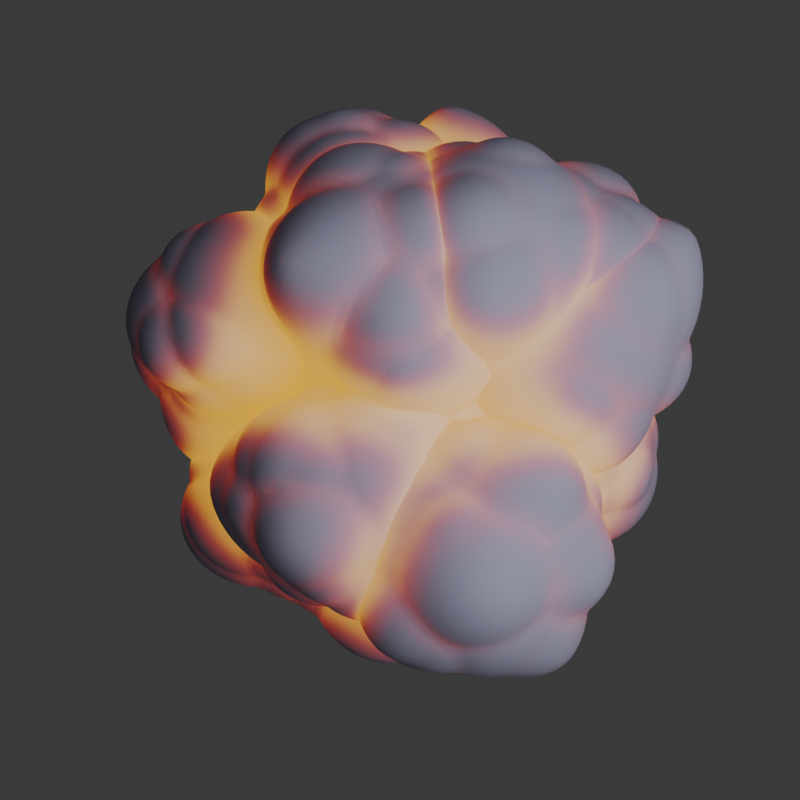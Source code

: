 # Source: ProceduralFireballLoop.blend  (saved by Blender 4.4.32; exported with 4.5.12 LTS)
import bpy
from mathutils import Matrix  # noqa: F401  (used for matrix-valued properties, if any)

bpy.ops.wm.read_factory_settings(use_empty=True)
scene = bpy.context.scene
scene.name = 'Scene'

# ---- collections
col_collection = bpy.data.collections.new('Collection'); scene.collection.children.link(col_collection)

# ---- materials (node trees are filled in below, after node groups)
mat_volume_fireball = bpy.data.materials.new('Volume Fireball')
mat_volume_fireball.alpha_threshold = 0.0
mat_volume_fireball.roughness = 0.5
mat_volume_fireball.line_color = (0.0, 0.0, 0.0, 1.0)
mat_black = bpy.data.materials.new('Black')
mat_blue = bpy.data.materials.new('Blue')
mat_orange = bpy.data.materials.new('Orange')
mat_bsdf_fireball = bpy.data.materials.new('BSDF Fireball')
mat_bsdf_fireball.alpha_threshold = 0.0
mat_bsdf_fireball.roughness = 0.5
mat_bsdf_fireball.line_color = (0.0, 0.0, 0.0, 1.0)

# ---- node groups
ng_time_0_1__001 = bpy.data.node_groups.new('Time[0-1].001', 'GeometryNodeTree')
_s = ng_time_0_1__001.interface.new_socket(name='Value', in_out='OUTPUT', socket_type='NodeSocketFloat')
_s = ng_time_0_1__001.interface.new_socket(name='Value', in_out='INPUT', socket_type='NodeSocketFloat')
_s.default_value = 0.5
_s.min_value = -1e+04
_s.max_value = 1e+04
_N = ng_time_0_1__001.nodes; _L = ng_time_0_1__001.links
n0 = _N.new('NodeGroupOutput'); n0.name = 'Group Output'; n0.location = (310, 0)
n1 = _N.new('NodeGroupInput'); n1.name = 'Group Input'; n1.location = (-80, -120)
n2 = _N.new('GeometryNodeInputSceneTime'); n2.name = 'Scene Time'; n2.location = (-80, -20)
n3 = _N.new('ShaderNodeMath'); n3.name = 'Math.004'; n3.location = (120, -20)
n3.operation = 'DIVIDE'
_L.new(n2.outputs[1], n3.inputs[0])
_L.new(n1.outputs[0], n3.inputs[1])
_L.new(n3.outputs[0], n0.inputs[0])
n0.is_active_output = True
ng_time_0_1 = bpy.data.node_groups.new('Time[0-1]', 'GeometryNodeTree')
_s = ng_time_0_1.interface.new_socket(name='Geometry', in_out='OUTPUT', socket_type='NodeSocketGeometry')
_s = ng_time_0_1.interface.new_socket(name='Geometry', in_out='INPUT', socket_type='NodeSocketGeometry')
_s = ng_time_0_1.interface.new_socket(name='PointCount', in_out='INPUT', socket_type='NodeSocketInt')
_s.min_value = 0
_s.max_value = 100
_s = ng_time_0_1.interface.new_socket(name='Frames', in_out='INPUT', socket_type='NodeSocketInt')
_s = ng_time_0_1.interface.new_socket(name='InnerRadius', in_out='INPUT', socket_type='NodeSocketFloat')
_s.default_value = 1.0
_s.min_value = -1e+04
_s.max_value = 1e+04
_s = ng_time_0_1.interface.new_socket(name='OuterRadius', in_out='INPUT', socket_type='NodeSocketFloat')
_s.default_value = 1.0
_s.min_value = -1e+04
_s.max_value = 1e+04
_s = ng_time_0_1.interface.new_socket(name='MinSphereRadius', in_out='INPUT', socket_type='NodeSocketFloat')
_s.default_value = 0.5
_s.min_value = -1e+04
_s.max_value = 1e+04
_s = ng_time_0_1.interface.new_socket(name='MaxSphereRadius', in_out='INPUT', socket_type='NodeSocketFloat')
_s.default_value = 1.0
_s.min_value = -1e+04
_s.max_value = 1e+04
ng_time_0_1.is_modifier = True
_N = ng_time_0_1.nodes; _L = ng_time_0_1.links
n0 = _N.new('NodeGroupInput'); n0.name = 'Group Input'; n0.location = (-1580, 720)
n1 = _N.new('NodeGroupOutput'); n1.name = 'Group Output'; n1.location = (3080, 200)
n2 = _N.new('GeometryNodePoints'); n2.name = 'Points'; n2.location = (0, 700)
n3 = _N.new('GeometryNodeInputIndex'); n3.name = 'Index'; n3.location = (-1320, 440)
n3.hide = True
n4 = _N.new('GeometryNodeSetPosition'); n4.name = 'Set Position'; n4.location = (440, 500)
n5 = _N.new('ShaderNodeMath'); n5.name = 'Math'; n5.location = (-1060, 440)
n5.operation = 'DIVIDE'
n6 = _N.new('ShaderNodeMath'); n6.name = 'Math.001'; n6.location = (-880, 440)
n6.operation = 'MULTIPLY'
n6.inputs[1].default_value = 6.283
n7 = _N.new('ShaderNodeMath'); n7.name = 'Math.002'; n7.location = (-640, 380)
n7.operation = 'SINE'
n8 = _N.new('ShaderNodeMath'); n8.name = 'Math.003'; n8.location = (-640, 520)
n8.operation = 'COSINE'
n9 = _N.new('ShaderNodeCombineXYZ'); n9.name = 'Combine XYZ'; n9.location = (-100, 280)
n10 = _N.new('NodeReroute'); n10.name = 'Reroute'; n10.location = (-1280, 660)
n10.width = 10
n10.socket_idname = 'NodeSocketInt'
n11 = _N.new('ShaderNodeVectorMath'); n11.name = 'Vector Math'; n11.location = (100, 220)
n11.operation = 'SCALE'
n12 = _N.new('NodeGroupInput'); n12.name = 'Group Input.001'; n12.location = (-360, -80)
n13 = _N.new('NodeGroupInput'); n13.name = 'Group Input.002'; n13.location = (-1920, -40)
n14 = _N.new('ShaderNodeMath'); n14.name = 'Math.005'; n14.location = (-640, 100)
n14.operation = 'SINE'
n15 = _N.new('ShaderNodeMath'); n15.name = 'Math.006'; n15.location = (-960, 80)
n15.operation = 'MULTIPLY'
n15.inputs[1].default_value = 6.283
n16 = _N.new('ShaderNodeMath'); n16.name = 'Math.007'; n16.location = (-640, -40)
n16.operation = 'COSINE'
n17 = _N.new('ShaderNodeMapRange'); n17.name = 'Map Range'; n17.location = (-120, 120)
n17.clamp = False
n17.inputs[1].default_value = 1.0
n17.inputs[2].default_value = 0.0
n18 = _N.new('FunctionNodeRandomValue'); n18.name = 'Random Value'; n18.location = (-1580, 140)
n19 = _N.new('ShaderNodeMath'); n19.name = 'Math.008'; n19.location = (-1300, 100)
n20 = _N.new('ShaderNodeMath'); n20.name = 'Math.009'; n20.location = (-1140, 100)
n20.operation = 'FRACT'
n21 = _N.new('GeometryNodeInstanceOnPoints'); n21.name = 'Instance on Points'; n21.location = (900, 160)
n22 = _N.new('GeometryNodeMeshIcoSphere'); n22.name = 'Ico Sphere'; n22.location = (400, 180)
n22.inputs[1].default_value = 5
n23 = _N.new('GeometryNodeSetShadeSmooth'); n23.name = 'Set Shade Smooth'; n23.location = (560, 180)
n24 = _N.new('GeometryNodeInputPosition'); n24.name = 'Position'; n24.location = (-360, -340)
n25 = _N.new('ShaderNodeSeparateXYZ'); n25.name = 'Separate XYZ'; n25.location = (-200, -340)
n26 = _N.new('ShaderNodeMapRange'); n26.name = 'Map Range.001'; n26.location = (660, -440)
n26.inputs[1].default_value = -1.0
n27 = _N.new('NodeGroupInput'); n27.name = 'Group Input.003'; n27.location = (420, -680)
n28 = _N.new('ShaderNodeFloatCurve'); n28.name = 'Float Curve'; n28.location = (-40, -340)
n28.width = 600
_c = n28.mapping.curves[0]
while len(_c.points) > 2: _c.points.remove(_c.points[-1])
_c.points[0].location = (0.0, 0.0); _c.points[0].handle_type = 'AUTO'
_c.points[1].location = (0.48135, 0.28125); _c.points[1].handle_type = 'AUTO'
_p = _c.points.new(1.0, 1.0); _p.handle_type = 'AUTO'
n28.mapping.update()
n29 = _N.new('GeometryNodeRealizeInstances'); n29.name = 'Realize Instances'; n29.location = (1080, 160)
n30 = _N.new('GeometryNodeSetPosition'); n30.name = 'Set Position.001'; n30.location = (2100, 160)
n31 = _N.new('GeometryNodeInputNormal'); n31.name = 'Normal'; n31.location = (1720, -40)
n32 = _N.new('ShaderNodeTexVoronoi'); n32.name = 'Voronoi Texture'; n32.location = (1180, -280)
n32.voronoi_dimensions = '4D'
n32.inputs[2].default_value = 0.88
n32.inputs[3].default_value = 0.2
n32.inputs[4].default_value = 1.0
n32.inputs[5].default_value = 0.96
n33 = _N.new('GeometryNodeInputPosition'); n33.name = 'Position.001'; n33.location = (980, -460)
n34 = _N.new('ShaderNodeVectorMath'); n34.name = 'Vector Math.001'; n34.location = (1900, -60)
n34.operation = 'SCALE'
n35 = _N.new('ShaderNodeMath'); n35.name = 'Math.010'; n35.location = (1720, -200)
n35.operation = 'MULTIPLY'
n35.inputs[1].default_value = 0.55
n36 = _N.new('ShaderNodeMapRange'); n36.name = 'Map Range.002'; n36.location = (1360, -280)
n36.inputs[3].default_value = 1.0
n36.inputs[4].default_value = 0.0
n37 = _N.new('ShaderNodeMath'); n37.name = 'Math.011'; n37.location = (1540, -280)
n37.operation = 'POWER'
n37.inputs[1].default_value = 1.05
n38 = _N.new('GeometryNodeGroup'); n38.name = 'Group'; n38.location = (-1700, -70)
n38.node_tree = ng_time_0_1__001
n39 = _N.new('NodeGroupInput'); n39.name = 'Group Input.004'; n39.location = (140, -1000)
n40 = _N.new('GeometryNodeGroup'); n40.name = 'Group.001'; n40.location = (300, -1000)
n40.node_tree = ng_time_0_1__001
n41 = _N.new('ShaderNodeMath'); n41.name = 'Math.004'; n41.location = (460, -1000)
n41.operation = 'MULTIPLY'
n41.inputs[1].default_value = 6.283
n42 = _N.new('ShaderNodeMath'); n42.name = 'Math.012'; n42.location = (640, -980)
n42.operation = 'SINE'
n43 = _N.new('GeometryNodeSetMaterial'); n43.name = 'Set Material'; n43.location = (2800, 380)
n43.inputs[2].default_value = mat_bsdf_fireball
n44 = _N.new('ShaderNodeMath'); n44.name = 'Math.013'; n44.location = (880, -780)
n44.operation = 'MULTIPLY'
n44.inputs[1].default_value = 0.25
n45 = _N.new('GeometryNodeMeshToVolume'); n45.name = 'Mesh to Volume'; n45.location = (2280, 180)
n45.inputs[3].default_value = 128.0
n46 = _N.new('GeometryNodeSetMaterial'); n46.name = 'Set Material.001'; n46.location = (2840, 100)
n46.inputs[2].default_value = mat_volume_fireball
_L.new(n2.outputs[0], n4.inputs[0])
_L.new(n3.outputs[0], n5.inputs[0])
_L.new(n5.outputs[0], n6.inputs[0])
_L.new(n6.outputs[0], n7.inputs[0])
_L.new(n6.outputs[0], n8.inputs[0])
_L.new(n8.outputs[0], n9.inputs[0])
_L.new(n7.outputs[0], n9.inputs[1])
_L.new(n11.outputs[0], n4.inputs[2])
_L.new(n10.outputs[0], n5.inputs[1])
_L.new(n0.outputs[1], n10.inputs[0])
_L.new(n10.outputs[0], n2.inputs[0])
_L.new(n9.outputs[0], n11.inputs[0])
_L.new(n15.outputs[0], n14.inputs[0])
_L.new(n14.outputs[0], n9.inputs[2])
_L.new(n15.outputs[0], n16.inputs[0])
_L.new(n16.outputs[0], n17.inputs[0])
_L.new(n12.outputs[3], n17.inputs[3])
_L.new(n12.outputs[4], n17.inputs[4])
_L.new(n17.outputs[0], n11.inputs[3])
_L.new(n18.outputs[1], n19.inputs[0])
_L.new(n38.outputs[0], n19.inputs[1])
_L.new(n19.outputs[0], n20.inputs[0])
_L.new(n20.outputs[0], n15.inputs[0])
_L.new(n4.outputs[0], n21.inputs[0])
_L.new(n23.outputs[0], n21.inputs[2])
_L.new(n22.outputs[0], n23.inputs[0])
_L.new(n24.outputs[0], n25.inputs[0])
_L.new(n28.outputs[0], n26.inputs[0])
_L.new(n26.outputs[0], n21.inputs[6])
_L.new(n27.outputs[5], n26.inputs[3])
_L.new(n27.outputs[6], n26.inputs[4])
_L.new(n25.outputs[2], n28.inputs[1])
_L.new(n21.outputs[0], n29.inputs[0])
_L.new(n29.outputs[0], n30.inputs[0])
_L.new(n33.outputs[0], n32.inputs[0])
_L.new(n31.outputs[0], n34.inputs[0])
_L.new(n35.outputs[0], n34.inputs[3])
_L.new(n34.outputs[0], n30.inputs[3])
_L.new(n37.outputs[0], n35.inputs[0])
_L.new(n32.outputs[0], n36.inputs[0])
_L.new(n36.outputs[0], n37.inputs[0])
_L.new(n13.outputs[2], n38.inputs[0])
_L.new(n39.outputs[2], n40.inputs[0])
_L.new(n44.outputs[0], n32.inputs[1])
_L.new(n40.outputs[0], n41.inputs[0])
_L.new(n41.outputs[0], n42.inputs[0])
_L.new(n42.outputs[0], n44.inputs[0])
_L.new(n30.outputs[0], n45.inputs[0])
_L.new(n30.outputs[0], n43.inputs[0])
_L.new(n45.outputs[0], n46.inputs[0])
_L.new(n43.outputs[0], n1.inputs[0])
n1.is_active_output = True

# ---- material node trees
mat_volume_fireball.use_nodes = True; mat_volume_fireball.node_tree.nodes.clear()
_N = mat_volume_fireball.node_tree.nodes; _L = mat_volume_fireball.node_tree.links
n0 = _N.new('ShaderNodeOutputMaterial'); n0.name = 'Material Output'; n0.location = (980, 380)
n1 = _N.new('ShaderNodeVolumePrincipled'); n1.name = 'Principled Volume'; n1.location = (660, 380)
n1.inputs[0].default_value = (0.04568, 0.05108, 0.05985, 1.0)
n1.inputs[2].default_value = 3.3
n1.inputs[4].default_value = -0.13
n1.inputs[5].default_value = (0.1803, 0.188, 0.2492, 1.0)
n1.inputs[7].default_value = (1.0, 0.02903, 0.0, 1.0)
n2 = _N.new('ShaderNodeAttribute'); n2.name = 'Attribute'; n2.location = (-80, 380)
n2.attribute_name = 'position'
n3 = _N.new('ShaderNodeVectorMath'); n3.name = 'Vector Math'; n3.location = (100, 380)
n3.operation = 'DISTANCE'
n4 = _N.new('ShaderNodeMapRange'); n4.name = 'Map Range'; n4.location = (320, 380)
n4.clamp = False
n4.inputs[2].default_value = 100.0
n4.inputs[4].default_value = 100.0
_L.new(n1.outputs[0], n0.inputs[1])
_L.new(n2.outputs[1], n3.inputs[0])
_L.new(n3.outputs[1], n4.inputs[0])
n0.is_active_output = True
mat_bsdf_fireball.use_nodes = True; mat_bsdf_fireball.node_tree.nodes.clear()
_N = mat_bsdf_fireball.node_tree.nodes; _L = mat_bsdf_fireball.node_tree.links
n0 = _N.new('ShaderNodeOutputMaterial'); n0.name = 'Material Output'; n0.location = (980, 380)
n1 = _N.new('ShaderNodeBsdfPrincipled'); n1.name = 'Principled BSDF'; n1.location = (640, 260)
n1.inputs[0].default_value = (0.3101, 0.2999, 0.4301, 1.0)
n1.inputs[2].default_value = 1.0
n1.inputs[3].default_value = 1.45
n1.inputs[28].default_value = 4.0
n2 = _N.new('ShaderNodeAmbientOcclusion'); n2.name = 'Ambient Occlusion'; n2.location = (-520, 200)
n2.samples = 32
n2.only_local = True
n2.inputs[1].default_value = 100.0
n3 = _N.new('ShaderNodeNewGeometry'); n3.name = 'Geometry'; n3.location = (-680, 200)
n4 = _N.new('ShaderNodeGamma'); n4.name = 'Gamma'; n4.location = (-360, 200)
n4.inputs[1].default_value = 10.0
n5 = _N.new('ShaderNodeValToRGB'); n5.name = 'Color Ramp'; n5.location = (160, 80)
while len(n5.color_ramp.elements) > 1: n5.color_ramp.elements.remove(n5.color_ramp.elements[-1])
n5.color_ramp.elements[0].position = 0.0; n5.color_ramp.elements[0].color = (0.1756, 0.08975, 0.0, 1.0)
_e = n5.color_ramp.elements.new(0.45); _e.color = (0.07476, 0.001986, 0.0, 1.0)
_e = n5.color_ramp.elements.new(0.9864); _e.color = (0.0, 0.0, 0.0, 1.0)
_L.new(n3.outputs[1], n2.inputs[2])
_L.new(n2.outputs[1], n4.inputs[0])
_L.new(n4.outputs[0], n5.inputs[0])
_L.new(n5.outputs[0], n1.inputs[27])
_L.new(n1.outputs[0], n0.inputs[0])
n0.is_active_output = True

# ---- world
world_world = bpy.data.worlds.new('World'); scene.world = world_world
world_world.use_nodes = True; world_world.node_tree.nodes.clear()
_N = world_world.node_tree.nodes; _L = world_world.node_tree.links
n0 = _N.new('ShaderNodeOutputWorld'); n0.name = 'World Output'; n0.location = (300, 300)
n1 = _N.new('ShaderNodeBackground'); n1.name = 'Background'; n1.location = (10, 300)
n1.inputs[0].default_value = (0.05088, 0.05088, 0.05088, 1.0)
_L.new(n1.outputs[0], n0.inputs[0])
n0.is_active_output = True
world_world.color = (0.05088, 0.05088, 0.05088)
world_world.sun_shadow_jitter_overblur = 0.0

# ---- cameras
cam_camera_001 = bpy.data.cameras.new('Camera.001')
cam_camera_001.lens = 100.0
cam_camera_001.ortho_scale = 8.0

# ---- lights
light_area = bpy.data.lights.new('Area', 'AREA')
light_area.energy = 1550.0
light_area.size = 1.0
light_area.size_y = 1.0
light_point = bpy.data.lights.new('Point', 'POINT')
light_point.color = (1.0, 0.1156, 0.00873)
light_point.energy = 4e+04
light_point.shadow_soft_size = 1.3
light_point.use_shadow_jitter = True
light_point.use_nodes = True; light_point.node_tree.nodes.clear()
_N = light_point.node_tree.nodes; _L = light_point.node_tree.links
n0 = _N.new('ShaderNodeEmission'); n0.name = 'Emission'; n0.location = (1120, 380)
n0.inputs[1].default_value = 1e+04
n1 = _N.new('ShaderNodeOutputLight'); n1.name = 'Light Output'; n1.location = (1300, 380)
n2 = _N.new('ShaderNodeNewGeometry'); n2.name = 'Geometry'; n2.location = (-20, 420)
n3 = _N.new('ShaderNodeVectorMath'); n3.name = 'Vector Math'; n3.location = (160, 400)
n3.operation = 'DISTANCE'
n4 = _N.new('ShaderNodeValToRGB'); n4.name = 'Color Ramp'; n4.location = (560, 380)
n4.width = 520
while len(n4.color_ramp.elements) > 1: n4.color_ramp.elements.remove(n4.color_ramp.elements[-1])
n4.color_ramp.elements[0].position = 0.0; n4.color_ramp.elements[0].color = (1.0, 0.01608, 0.0, 1.0)
_e = n4.color_ramp.elements.new(1.0); _e.color = (0.0, 0.001097, 1.0, 1.0)
n5 = _N.new('ShaderNodeMapRange'); n5.name = 'Map Range'; n5.location = (340, 400)
n5.clamp = False
_L.new(n0.outputs[0], n1.inputs[0])
_L.new(n2.outputs[0], n3.inputs[0])
_L.new(n5.outputs[0], n4.inputs[0])
_L.new(n3.outputs[1], n5.inputs[0])
_L.new(n4.outputs[0], n0.inputs[0])
n1.is_active_output = True

# ---- meshes
me_cube = bpy.data.meshes.new('Cube')
me_cube.from_pydata([], [], [])
_uv = me_cube.uv_layers.new(name='UVMap')
_uv.uv.foreach_set('vector', [])
me_cube.materials.append(mat_volume_fireball)
me_cube.use_mirror_vertex_groups = False
me_cube.update()

# ---- objects
ob_fireball = bpy.data.objects.new('Fireball', me_cube)
ob_camera = bpy.data.objects.new('Camera', cam_camera_001)
ob_area = bpy.data.objects.new('Area', light_area)
ob_handdrawn = bpy.data.objects.new('HandDrawn', None)
ob_point = bpy.data.objects.new('Point', light_point)

# ---- transforms, parenting, visibility, modifiers, constraints
ob_fireball.parent = ob_handdrawn
ob_fireball.matrix_parent_inverse = Matrix(((1.0, -0.0, 0.0, -0.0), (-0.0, 1.0, -0.0, 0.0), (0.0, -0.0, 1.0, -2.905), (-0.0, 0.0, -0.0, 1.0)))
ob_fireball.location = (0.0, 0.0, 0.0)
ob_fireball.lock_rotations_4d = False
ob_fireball.empty_display_type = 'ARROWS'
ob_fireball.lineart.crease_threshold = 0.0
_m = ob_fireball.modifiers.new('GeometryNodes', 'NODES')
_m.node_group = ng_time_0_1
_gi = [s.identifier for s in ng_time_0_1.interface.items_tree if s.item_type == 'SOCKET' and s.in_out == 'INPUT']
_m[_gi[1]] = 30  # PointCount
_m[_gi[2]] = 64  # Frames
_m[_gi[3]] = 0.0  # InnerRadius
_m[_gi[5]] = 0.6  # MinSphereRadius
_m[_gi[6]] = 1.2  # MaxSphereRadius
ob_camera.location = (0.0, 0.0, 23.92)
ob_area.location = (6.212, 0.0, 11.93)
ob_area.rotation_euler = (0.0, 0.5923, 0.0)
ob_area.scale = (12.79, 12.79, 12.79)
ob_handdrawn.location = (0.0, 0.0, 2.905)
ob_handdrawn.rotation_euler = (0.0, 0.0, -9.495)
ob_handdrawn.lock_location = (True, True, True)
ob_handdrawn.lock_rotation = (True, True, False)
ob_handdrawn.empty_image_offset = (0.0, 0.0)
ob_handdrawn.use_grease_pencil_lights = True
ob_point.location = (0.0, 0.0, 0.0)
ob_point.hide_render = True

# ---- collection membership
col_collection.objects.link(ob_fireball)
col_collection.objects.link(ob_camera)
col_collection.objects.link(ob_area)
col_collection.objects.link(ob_handdrawn)
col_collection.objects.link(ob_point)

# ---- scene / render settings (as saved in the file)
scene.camera = ob_camera
scene.frame_start = 1; scene.frame_end = 64; scene.frame_set(5)
scene.render.engine = 'BLENDER_EEVEE_NEXT'
scene.render.image_settings.color_mode = 'RGB'
scene.render.resolution_x = 512
scene.render.resolution_y = 512
scene.render.film_transparent = True
scene.eevee.volumetric_start = 1e-06
scene.eevee.volumetric_end = 50.0
scene.eevee.volumetric_tile_size = '1'
scene.eevee.volumetric_ray_depth = 8
scene.eevee.use_volumetric_shadows = True
scene.eevee.volumetric_shadow_samples = 128
scene.eevee.shadow_step_count = 8
bpy.context.view_layer.update()
